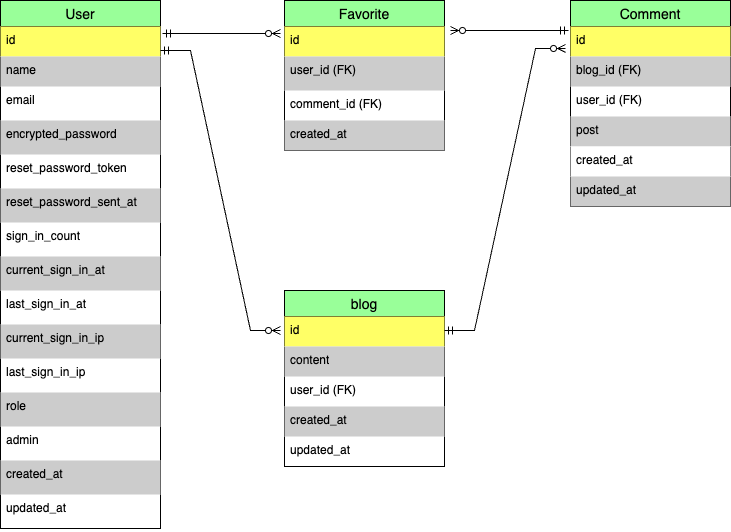

The diagram above was exported from draw.io. Its source (the exported page's mxGraphModel, read from the mxfile embedded in the PNG):
<mxGraphModel dx="753" dy="463" grid="1" gridSize="10" guides="1" tooltips="1" connect="1" arrows="1" fold="1" page="1" pageScale="1" pageWidth="827" pageHeight="1169" math="0" shadow="0">
  <root>
    <mxCell id="0" />
    <mxCell id="1" parent="0" />
    <mxCell id="sxYAq7nrogQsOVhtVmu0-10" value="User" style="swimlane;fontStyle=0;childLayout=stackLayout;horizontal=1;startSize=26;horizontalStack=0;resizeParent=1;resizeParentMax=0;resizeLast=0;collapsible=1;marginBottom=0;align=center;fontSize=14;fillColor=#99FF99;" vertex="1" parent="1">
      <mxGeometry x="50" y="30" width="160" height="528" as="geometry" />
    </mxCell>
    <mxCell id="sxYAq7nrogQsOVhtVmu0-11" value="id" style="text;strokeColor=none;fillColor=#FFFF66;spacingLeft=4;spacingRight=4;overflow=hidden;rotatable=0;points=[[0,0.5],[1,0.5]];portConstraint=eastwest;fontSize=12;whiteSpace=wrap;html=1;" vertex="1" parent="sxYAq7nrogQsOVhtVmu0-10">
      <mxGeometry y="26" width="160" height="30" as="geometry" />
    </mxCell>
    <mxCell id="sxYAq7nrogQsOVhtVmu0-12" value="name" style="text;strokeColor=none;fillColor=#CCCCCC;spacingLeft=4;spacingRight=4;overflow=hidden;rotatable=0;points=[[0,0.5],[1,0.5]];portConstraint=eastwest;fontSize=12;whiteSpace=wrap;html=1;" vertex="1" parent="sxYAq7nrogQsOVhtVmu0-10">
      <mxGeometry y="56" width="160" height="30" as="geometry" />
    </mxCell>
    <mxCell id="sxYAq7nrogQsOVhtVmu0-13" value="email" style="text;strokeColor=none;fillColor=none;spacingLeft=4;spacingRight=4;overflow=hidden;rotatable=0;points=[[0,0.5],[1,0.5]];portConstraint=eastwest;fontSize=12;whiteSpace=wrap;html=1;" vertex="1" parent="sxYAq7nrogQsOVhtVmu0-10">
      <mxGeometry y="86" width="160" height="34" as="geometry" />
    </mxCell>
    <mxCell id="sxYAq7nrogQsOVhtVmu0-31" value="encrypted_password" style="text;strokeColor=none;fillColor=#CCCCCC;spacingLeft=4;spacingRight=4;overflow=hidden;rotatable=0;points=[[0,0.5],[1,0.5]];portConstraint=eastwest;fontSize=12;whiteSpace=wrap;html=1;" vertex="1" parent="sxYAq7nrogQsOVhtVmu0-10">
      <mxGeometry y="120" width="160" height="34" as="geometry" />
    </mxCell>
    <mxCell id="sxYAq7nrogQsOVhtVmu0-29" value="reset_password_token" style="text;strokeColor=none;fillColor=none;spacingLeft=4;spacingRight=4;overflow=hidden;rotatable=0;points=[[0,0.5],[1,0.5]];portConstraint=eastwest;fontSize=12;whiteSpace=wrap;html=1;" vertex="1" parent="sxYAq7nrogQsOVhtVmu0-10">
      <mxGeometry y="154" width="160" height="34" as="geometry" />
    </mxCell>
    <mxCell id="sxYAq7nrogQsOVhtVmu0-28" value="reset_password_sent_at" style="text;strokeColor=none;fillColor=#CCCCCC;spacingLeft=4;spacingRight=4;overflow=hidden;rotatable=0;points=[[0,0.5],[1,0.5]];portConstraint=eastwest;fontSize=12;whiteSpace=wrap;html=1;" vertex="1" parent="sxYAq7nrogQsOVhtVmu0-10">
      <mxGeometry y="188" width="160" height="34" as="geometry" />
    </mxCell>
    <mxCell id="sxYAq7nrogQsOVhtVmu0-27" value="sign_in_count" style="text;strokeColor=none;fillColor=none;spacingLeft=4;spacingRight=4;overflow=hidden;rotatable=0;points=[[0,0.5],[1,0.5]];portConstraint=eastwest;fontSize=12;whiteSpace=wrap;html=1;" vertex="1" parent="sxYAq7nrogQsOVhtVmu0-10">
      <mxGeometry y="222" width="160" height="34" as="geometry" />
    </mxCell>
    <mxCell id="sxYAq7nrogQsOVhtVmu0-39" value="current_sign_in_at" style="text;strokeColor=none;fillColor=#CCCCCC;spacingLeft=4;spacingRight=4;overflow=hidden;rotatable=0;points=[[0,0.5],[1,0.5]];portConstraint=eastwest;fontSize=12;whiteSpace=wrap;html=1;" vertex="1" parent="sxYAq7nrogQsOVhtVmu0-10">
      <mxGeometry y="256" width="160" height="34" as="geometry" />
    </mxCell>
    <mxCell id="sxYAq7nrogQsOVhtVmu0-38" value="last_sign_in_at" style="text;strokeColor=none;fillColor=none;spacingLeft=4;spacingRight=4;overflow=hidden;rotatable=0;points=[[0,0.5],[1,0.5]];portConstraint=eastwest;fontSize=12;whiteSpace=wrap;html=1;" vertex="1" parent="sxYAq7nrogQsOVhtVmu0-10">
      <mxGeometry y="290" width="160" height="34" as="geometry" />
    </mxCell>
    <mxCell id="sxYAq7nrogQsOVhtVmu0-37" value="current_sign_in_ip" style="text;strokeColor=none;fillColor=#CCCCCC;spacingLeft=4;spacingRight=4;overflow=hidden;rotatable=0;points=[[0,0.5],[1,0.5]];portConstraint=eastwest;fontSize=12;whiteSpace=wrap;html=1;" vertex="1" parent="sxYAq7nrogQsOVhtVmu0-10">
      <mxGeometry y="324" width="160" height="34" as="geometry" />
    </mxCell>
    <mxCell id="sxYAq7nrogQsOVhtVmu0-36" value="last_sign_in_ip" style="text;strokeColor=none;fillColor=none;spacingLeft=4;spacingRight=4;overflow=hidden;rotatable=0;points=[[0,0.5],[1,0.5]];portConstraint=eastwest;fontSize=12;whiteSpace=wrap;html=1;" vertex="1" parent="sxYAq7nrogQsOVhtVmu0-10">
      <mxGeometry y="358" width="160" height="34" as="geometry" />
    </mxCell>
    <mxCell id="sxYAq7nrogQsOVhtVmu0-35" value="role" style="text;strokeColor=none;fillColor=#CCCCCC;spacingLeft=4;spacingRight=4;overflow=hidden;rotatable=0;points=[[0,0.5],[1,0.5]];portConstraint=eastwest;fontSize=12;whiteSpace=wrap;html=1;" vertex="1" parent="sxYAq7nrogQsOVhtVmu0-10">
      <mxGeometry y="392" width="160" height="34" as="geometry" />
    </mxCell>
    <mxCell id="sxYAq7nrogQsOVhtVmu0-34" value="admin" style="text;strokeColor=none;fillColor=none;spacingLeft=4;spacingRight=4;overflow=hidden;rotatable=0;points=[[0,0.5],[1,0.5]];portConstraint=eastwest;fontSize=12;whiteSpace=wrap;html=1;" vertex="1" parent="sxYAq7nrogQsOVhtVmu0-10">
      <mxGeometry y="426" width="160" height="34" as="geometry" />
    </mxCell>
    <mxCell id="sxYAq7nrogQsOVhtVmu0-33" value="created_at" style="text;strokeColor=none;fillColor=#CCCCCC;spacingLeft=4;spacingRight=4;overflow=hidden;rotatable=0;points=[[0,0.5],[1,0.5]];portConstraint=eastwest;fontSize=12;whiteSpace=wrap;html=1;" vertex="1" parent="sxYAq7nrogQsOVhtVmu0-10">
      <mxGeometry y="460" width="160" height="34" as="geometry" />
    </mxCell>
    <mxCell id="sxYAq7nrogQsOVhtVmu0-32" value="updated_at" style="text;strokeColor=none;fillColor=none;spacingLeft=4;spacingRight=4;overflow=hidden;rotatable=0;points=[[0,0.5],[1,0.5]];portConstraint=eastwest;fontSize=12;whiteSpace=wrap;html=1;" vertex="1" parent="sxYAq7nrogQsOVhtVmu0-10">
      <mxGeometry y="494" width="160" height="34" as="geometry" />
    </mxCell>
    <mxCell id="sxYAq7nrogQsOVhtVmu0-40" value="Favorite" style="swimlane;fontStyle=0;childLayout=stackLayout;horizontal=1;startSize=26;horizontalStack=0;resizeParent=1;resizeParentMax=0;resizeLast=0;collapsible=1;marginBottom=0;align=center;fontSize=14;fillColor=#99FF99;" vertex="1" parent="1">
      <mxGeometry x="334" y="30" width="160" height="150" as="geometry" />
    </mxCell>
    <mxCell id="sxYAq7nrogQsOVhtVmu0-41" value="id" style="text;strokeColor=none;fillColor=#FFFF66;spacingLeft=4;spacingRight=4;overflow=hidden;rotatable=0;points=[[0,0.5],[1,0.5]];portConstraint=eastwest;fontSize=12;whiteSpace=wrap;html=1;" vertex="1" parent="sxYAq7nrogQsOVhtVmu0-40">
      <mxGeometry y="26" width="160" height="30" as="geometry" />
    </mxCell>
    <mxCell id="sxYAq7nrogQsOVhtVmu0-42" value="user_id (FK)" style="text;strokeColor=none;fillColor=#CCCCCC;spacingLeft=4;spacingRight=4;overflow=hidden;rotatable=0;points=[[0,0.5],[1,0.5]];portConstraint=eastwest;fontSize=12;whiteSpace=wrap;html=1;" vertex="1" parent="sxYAq7nrogQsOVhtVmu0-40">
      <mxGeometry y="56" width="160" height="34" as="geometry" />
    </mxCell>
    <mxCell id="sxYAq7nrogQsOVhtVmu0-43" value="comment_id (FK)" style="text;strokeColor=none;fillColor=none;spacingLeft=4;spacingRight=4;overflow=hidden;rotatable=0;points=[[0,0.5],[1,0.5]];portConstraint=eastwest;fontSize=12;whiteSpace=wrap;html=1;" vertex="1" parent="sxYAq7nrogQsOVhtVmu0-40">
      <mxGeometry y="90" width="160" height="30" as="geometry" />
    </mxCell>
    <mxCell id="sxYAq7nrogQsOVhtVmu0-44" value="created_at" style="text;strokeColor=none;fillColor=#CCCCCC;spacingLeft=4;spacingRight=4;overflow=hidden;rotatable=0;points=[[0,0.5],[1,0.5]];portConstraint=eastwest;fontSize=12;whiteSpace=wrap;html=1;" vertex="1" parent="sxYAq7nrogQsOVhtVmu0-40">
      <mxGeometry y="120" width="160" height="30" as="geometry" />
    </mxCell>
    <mxCell id="sxYAq7nrogQsOVhtVmu0-45" value="Comment" style="swimlane;fontStyle=0;childLayout=stackLayout;horizontal=1;startSize=26;horizontalStack=0;resizeParent=1;resizeParentMax=0;resizeLast=0;collapsible=1;marginBottom=0;align=center;fontSize=14;fillColor=#99FF99;" vertex="1" parent="1">
      <mxGeometry x="620" y="30" width="160" height="206" as="geometry" />
    </mxCell>
    <mxCell id="sxYAq7nrogQsOVhtVmu0-46" value="id" style="text;strokeColor=none;fillColor=#FFFF66;spacingLeft=4;spacingRight=4;overflow=hidden;rotatable=0;points=[[0,0.5],[1,0.5]];portConstraint=eastwest;fontSize=12;whiteSpace=wrap;html=1;" vertex="1" parent="sxYAq7nrogQsOVhtVmu0-45">
      <mxGeometry y="26" width="160" height="30" as="geometry" />
    </mxCell>
    <mxCell id="sxYAq7nrogQsOVhtVmu0-47" value="blog_id (FK)" style="text;strokeColor=none;fillColor=#CCCCCC;spacingLeft=4;spacingRight=4;overflow=hidden;rotatable=0;points=[[0,0.5],[1,0.5]];portConstraint=eastwest;fontSize=12;whiteSpace=wrap;html=1;" vertex="1" parent="sxYAq7nrogQsOVhtVmu0-45">
      <mxGeometry y="56" width="160" height="30" as="geometry" />
    </mxCell>
    <mxCell id="sxYAq7nrogQsOVhtVmu0-48" value="user_id (FK)" style="text;strokeColor=none;fillColor=none;spacingLeft=4;spacingRight=4;overflow=hidden;rotatable=0;points=[[0,0.5],[1,0.5]];portConstraint=eastwest;fontSize=12;whiteSpace=wrap;html=1;" vertex="1" parent="sxYAq7nrogQsOVhtVmu0-45">
      <mxGeometry y="86" width="160" height="30" as="geometry" />
    </mxCell>
    <mxCell id="sxYAq7nrogQsOVhtVmu0-49" value="post" style="text;strokeColor=none;fillColor=#CCCCCC;spacingLeft=4;spacingRight=4;overflow=hidden;rotatable=0;points=[[0,0.5],[1,0.5]];portConstraint=eastwest;fontSize=12;whiteSpace=wrap;html=1;" vertex="1" parent="sxYAq7nrogQsOVhtVmu0-45">
      <mxGeometry y="116" width="160" height="30" as="geometry" />
    </mxCell>
    <mxCell id="sxYAq7nrogQsOVhtVmu0-73" value="created_at" style="text;strokeColor=none;fillColor=#FFFFFF;spacingLeft=4;spacingRight=4;overflow=hidden;rotatable=0;points=[[0,0.5],[1,0.5]];portConstraint=eastwest;fontSize=12;whiteSpace=wrap;html=1;" vertex="1" parent="sxYAq7nrogQsOVhtVmu0-45">
      <mxGeometry y="146" width="160" height="30" as="geometry" />
    </mxCell>
    <mxCell id="sxYAq7nrogQsOVhtVmu0-74" value="updated_at" style="text;strokeColor=none;fillColor=#CCCCCC;spacingLeft=4;spacingRight=4;overflow=hidden;rotatable=0;points=[[0,0.5],[1,0.5]];portConstraint=eastwest;fontSize=12;whiteSpace=wrap;html=1;" vertex="1" parent="sxYAq7nrogQsOVhtVmu0-45">
      <mxGeometry y="176" width="160" height="30" as="geometry" />
    </mxCell>
    <mxCell id="sxYAq7nrogQsOVhtVmu0-50" value="blog" style="swimlane;fontStyle=0;childLayout=stackLayout;horizontal=1;startSize=26;horizontalStack=0;resizeParent=1;resizeParentMax=0;resizeLast=0;collapsible=1;marginBottom=0;align=center;fontSize=14;fillColor=#99FF99;" vertex="1" parent="1">
      <mxGeometry x="334" y="320" width="160" height="176" as="geometry" />
    </mxCell>
    <mxCell id="sxYAq7nrogQsOVhtVmu0-51" value="id" style="text;strokeColor=none;fillColor=#FFFF66;spacingLeft=4;spacingRight=4;overflow=hidden;rotatable=0;points=[[0,0.5],[1,0.5]];portConstraint=eastwest;fontSize=12;whiteSpace=wrap;html=1;" vertex="1" parent="sxYAq7nrogQsOVhtVmu0-50">
      <mxGeometry y="26" width="160" height="30" as="geometry" />
    </mxCell>
    <mxCell id="sxYAq7nrogQsOVhtVmu0-52" value="content" style="text;strokeColor=none;fillColor=#CCCCCC;spacingLeft=4;spacingRight=4;overflow=hidden;rotatable=0;points=[[0,0.5],[1,0.5]];portConstraint=eastwest;fontSize=12;whiteSpace=wrap;html=1;" vertex="1" parent="sxYAq7nrogQsOVhtVmu0-50">
      <mxGeometry y="56" width="160" height="30" as="geometry" />
    </mxCell>
    <mxCell id="sxYAq7nrogQsOVhtVmu0-53" value="user_id (FK)" style="text;strokeColor=none;fillColor=none;spacingLeft=4;spacingRight=4;overflow=hidden;rotatable=0;points=[[0,0.5],[1,0.5]];portConstraint=eastwest;fontSize=12;whiteSpace=wrap;html=1;" vertex="1" parent="sxYAq7nrogQsOVhtVmu0-50">
      <mxGeometry y="86" width="160" height="30" as="geometry" />
    </mxCell>
    <mxCell id="sxYAq7nrogQsOVhtVmu0-72" value="created_at" style="text;strokeColor=none;fillColor=#CCCCCC;spacingLeft=4;spacingRight=4;overflow=hidden;rotatable=0;points=[[0,0.5],[1,0.5]];portConstraint=eastwest;fontSize=12;whiteSpace=wrap;html=1;" vertex="1" parent="sxYAq7nrogQsOVhtVmu0-50">
      <mxGeometry y="116" width="160" height="30" as="geometry" />
    </mxCell>
    <mxCell id="sxYAq7nrogQsOVhtVmu0-71" value="updated_at" style="text;strokeColor=none;fillColor=none;spacingLeft=4;spacingRight=4;overflow=hidden;rotatable=0;points=[[0,0.5],[1,0.5]];portConstraint=eastwest;fontSize=12;whiteSpace=wrap;html=1;" vertex="1" parent="sxYAq7nrogQsOVhtVmu0-50">
      <mxGeometry y="146" width="160" height="30" as="geometry" />
    </mxCell>
    <mxCell id="sxYAq7nrogQsOVhtVmu0-67" value="" style="edgeStyle=entityRelationEdgeStyle;fontSize=12;html=1;endArrow=ERzeroToMany;startArrow=ERmandOne;rounded=0;exitX=1.013;exitY=0.233;exitDx=0;exitDy=0;exitPerimeter=0;" edge="1" parent="1" source="sxYAq7nrogQsOVhtVmu0-11">
      <mxGeometry width="100" height="100" relative="1" as="geometry">
        <mxPoint x="210" y="70" as="sourcePoint" />
        <mxPoint x="330" y="63" as="targetPoint" />
      </mxGeometry>
    </mxCell>
    <mxCell id="sxYAq7nrogQsOVhtVmu0-68" value="" style="edgeStyle=entityRelationEdgeStyle;fontSize=12;html=1;endArrow=ERmandOne;startArrow=ERzeroToMany;rounded=0;startFill=0;endFill=0;entryX=-0.012;entryY=0.133;entryDx=0;entryDy=0;entryPerimeter=0;" edge="1" parent="1" target="sxYAq7nrogQsOVhtVmu0-46">
      <mxGeometry width="100" height="100" relative="1" as="geometry">
        <mxPoint x="500" y="60" as="sourcePoint" />
        <mxPoint x="594" y="-30" as="targetPoint" />
      </mxGeometry>
    </mxCell>
    <mxCell id="sxYAq7nrogQsOVhtVmu0-69" value="" style="edgeStyle=entityRelationEdgeStyle;fontSize=12;html=1;endArrow=ERzeroToMany;startArrow=ERmandOne;rounded=0;" edge="1" parent="1">
      <mxGeometry width="100" height="100" relative="1" as="geometry">
        <mxPoint x="210" y="80" as="sourcePoint" />
        <mxPoint x="330" y="360" as="targetPoint" />
      </mxGeometry>
    </mxCell>
    <mxCell id="sxYAq7nrogQsOVhtVmu0-70" value="" style="edgeStyle=entityRelationEdgeStyle;fontSize=12;html=1;endArrow=ERzeroToMany;startArrow=ERmandOne;rounded=0;entryX=-0.031;entryY=0.733;entryDx=0;entryDy=0;entryPerimeter=0;" edge="1" parent="1" target="sxYAq7nrogQsOVhtVmu0-46">
      <mxGeometry width="100" height="100" relative="1" as="geometry">
        <mxPoint x="494" y="360" as="sourcePoint" />
        <mxPoint x="594" y="260" as="targetPoint" />
      </mxGeometry>
    </mxCell>
  </root>
</mxGraphModel>